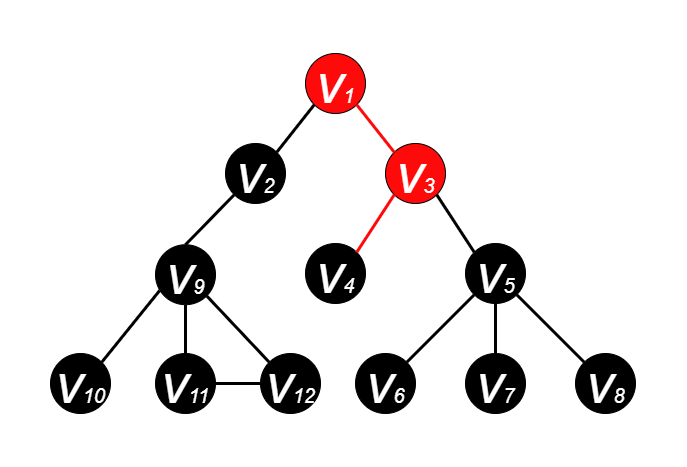

The diagram above was exported from draw.io. Its source (the exported page's mxGraphModel, read from the mxfile embedded in the PNG):
<mxGraphModel dx="1185" dy="588" grid="1" gridSize="10" guides="1" tooltips="1" connect="1" arrows="1" fold="1" page="1" pageScale="1" pageWidth="600" pageHeight="500" math="0" shadow="0">
  <root>
    <mxCell id="0" />
    <mxCell id="1" parent="0" />
    <mxCell id="EadP04PwVeOW2zSCT6ii-2" value="&lt;i&gt;&lt;font color=&quot;#ffffff&quot; style=&quot;&quot;&gt;&lt;font style=&quot;font-size: 55px;&quot;&gt;v&lt;/font&gt;&lt;font style=&quot;font-size: 20px;&quot;&gt;1&lt;/font&gt;&lt;/font&gt;&lt;/i&gt;" style="ellipse;whiteSpace=wrap;html=1;aspect=fixed;fillColor=#FF0A0A;strokeColor=#000000;" parent="1" vertex="1">
      <mxGeometry x="265" y="70" width="60" height="60" as="geometry" />
    </mxCell>
    <mxCell id="EadP04PwVeOW2zSCT6ii-3" value="&lt;i&gt;&lt;font style=&quot;&quot; color=&quot;#ffffff&quot;&gt;&lt;font style=&quot;font-size: 55px;&quot;&gt;v&lt;/font&gt;&lt;font style=&quot;font-size: 20px;&quot;&gt;2&lt;/font&gt;&lt;/font&gt;&lt;/i&gt;" style="ellipse;whiteSpace=wrap;html=1;aspect=fixed;fillColor=#000000;strokeColor=#000000;" parent="1" vertex="1">
      <mxGeometry x="185" y="160" width="60" height="60" as="geometry" />
    </mxCell>
    <mxCell id="EadP04PwVeOW2zSCT6ii-4" value="&lt;i&gt;&lt;font style=&quot;&quot; color=&quot;#ffffff&quot;&gt;&lt;font style=&quot;font-size: 55px;&quot;&gt;v&lt;/font&gt;&lt;font style=&quot;font-size: 20px;&quot;&gt;3&lt;/font&gt;&lt;/font&gt;&lt;/i&gt;" style="ellipse;whiteSpace=wrap;html=1;aspect=fixed;fillColor=#FF0A0A;" parent="1" vertex="1">
      <mxGeometry x="345" y="160" width="60" height="60" as="geometry" />
    </mxCell>
    <mxCell id="EadP04PwVeOW2zSCT6ii-5" value="&lt;i&gt;&lt;font style=&quot;&quot; color=&quot;#ffffff&quot;&gt;&lt;font style=&quot;font-size: 55px;&quot;&gt;v&lt;/font&gt;&lt;font style=&quot;font-size: 20px;&quot;&gt;4&lt;/font&gt;&lt;/font&gt;&lt;/i&gt;" style="ellipse;whiteSpace=wrap;html=1;aspect=fixed;fillColor=#000000;" parent="1" vertex="1">
      <mxGeometry x="265" y="260" width="60" height="60" as="geometry" />
    </mxCell>
    <mxCell id="EadP04PwVeOW2zSCT6ii-6" value="&lt;i&gt;&lt;font style=&quot;&quot; color=&quot;#ffffff&quot;&gt;&lt;font style=&quot;font-size: 55px;&quot;&gt;v&lt;/font&gt;&lt;font style=&quot;font-size: 20px;&quot;&gt;5&lt;/font&gt;&lt;/font&gt;&lt;/i&gt;" style="ellipse;whiteSpace=wrap;html=1;aspect=fixed;fillColor=#000000;" parent="1" vertex="1">
      <mxGeometry x="425" y="260" width="60" height="60" as="geometry" />
    </mxCell>
    <mxCell id="EadP04PwVeOW2zSCT6ii-7" value="&lt;i&gt;&lt;font style=&quot;&quot; color=&quot;#ffffff&quot;&gt;&lt;font style=&quot;font-size: 55px;&quot;&gt;v&lt;/font&gt;&lt;font style=&quot;font-size: 20px;&quot;&gt;7&lt;/font&gt;&lt;/font&gt;&lt;/i&gt;" style="ellipse;whiteSpace=wrap;html=1;aspect=fixed;fillColor=#000000;" parent="1" vertex="1">
      <mxGeometry x="425" y="370" width="60" height="60" as="geometry" />
    </mxCell>
    <mxCell id="EadP04PwVeOW2zSCT6ii-8" value="&lt;i&gt;&lt;font style=&quot;&quot; color=&quot;#ffffff&quot;&gt;&lt;font style=&quot;font-size: 55px;&quot;&gt;v&lt;/font&gt;&lt;font style=&quot;font-size: 20px;&quot;&gt;6&lt;/font&gt;&lt;/font&gt;&lt;/i&gt;" style="ellipse;whiteSpace=wrap;html=1;aspect=fixed;fillColor=#000000;" parent="1" vertex="1">
      <mxGeometry x="315" y="370" width="60" height="60" as="geometry" />
    </mxCell>
    <mxCell id="EadP04PwVeOW2zSCT6ii-9" value="&lt;i&gt;&lt;font style=&quot;&quot; color=&quot;#ffffff&quot;&gt;&lt;font style=&quot;font-size: 55px;&quot;&gt;v&lt;/font&gt;&lt;font style=&quot;font-size: 20px;&quot;&gt;8&lt;/font&gt;&lt;/font&gt;&lt;/i&gt;" style="ellipse;whiteSpace=wrap;html=1;aspect=fixed;fillColor=#000000;" parent="1" vertex="1">
      <mxGeometry x="535" y="370" width="60" height="60" as="geometry" />
    </mxCell>
    <mxCell id="EadP04PwVeOW2zSCT6ii-10" value="" style="endArrow=none;html=1;rounded=0;fontSize=20;fontColor=#FFFFFF;entryX=1;entryY=1;entryDx=0;entryDy=0;exitX=0;exitY=0;exitDx=0;exitDy=0;strokeWidth=3;strokeColor=#FF0A0A;" parent="1" source="EadP04PwVeOW2zSCT6ii-4" target="EadP04PwVeOW2zSCT6ii-2" edge="1">
      <mxGeometry width="50" height="50" relative="1" as="geometry">
        <mxPoint x="385" y="270" as="sourcePoint" />
        <mxPoint x="435" y="220" as="targetPoint" />
      </mxGeometry>
    </mxCell>
    <mxCell id="EadP04PwVeOW2zSCT6ii-11" value="" style="endArrow=none;html=1;rounded=0;fontSize=20;fontColor=#FFFFFF;exitX=1;exitY=0;exitDx=0;exitDy=0;entryX=0;entryY=1;entryDx=0;entryDy=0;strokeWidth=3;strokeColor=#000000;" parent="1" source="EadP04PwVeOW2zSCT6ii-3" target="EadP04PwVeOW2zSCT6ii-2" edge="1">
      <mxGeometry width="50" height="50" relative="1" as="geometry">
        <mxPoint x="385" y="270" as="sourcePoint" />
        <mxPoint x="435" y="220" as="targetPoint" />
      </mxGeometry>
    </mxCell>
    <mxCell id="EadP04PwVeOW2zSCT6ii-12" value="" style="endArrow=none;html=1;rounded=0;fontSize=20;fontColor=#FFFFFF;entryX=0;entryY=1;entryDx=0;entryDy=0;exitX=1;exitY=0;exitDx=0;exitDy=0;strokeWidth=3;strokeColor=#FF0A0A;" parent="1" source="EadP04PwVeOW2zSCT6ii-5" target="EadP04PwVeOW2zSCT6ii-4" edge="1">
      <mxGeometry width="50" height="50" relative="1" as="geometry">
        <mxPoint x="385" y="270" as="sourcePoint" />
        <mxPoint x="435" y="220" as="targetPoint" />
      </mxGeometry>
    </mxCell>
    <mxCell id="EadP04PwVeOW2zSCT6ii-14" value="" style="endArrow=none;html=1;rounded=0;fontSize=20;fontColor=#FFFFFF;entryX=1;entryY=1;entryDx=0;entryDy=0;exitX=0;exitY=0;exitDx=0;exitDy=0;strokeWidth=3;" parent="1" source="EadP04PwVeOW2zSCT6ii-6" target="EadP04PwVeOW2zSCT6ii-4" edge="1">
      <mxGeometry width="50" height="50" relative="1" as="geometry">
        <mxPoint x="385" y="270" as="sourcePoint" />
        <mxPoint x="435" y="220" as="targetPoint" />
      </mxGeometry>
    </mxCell>
    <mxCell id="EadP04PwVeOW2zSCT6ii-15" value="" style="endArrow=none;html=1;rounded=0;fontSize=20;fontColor=#FFFFFF;entryX=0;entryY=1;entryDx=0;entryDy=0;exitX=1;exitY=0;exitDx=0;exitDy=0;strokeWidth=3;" parent="1" source="EadP04PwVeOW2zSCT6ii-8" target="EadP04PwVeOW2zSCT6ii-6" edge="1">
      <mxGeometry width="50" height="50" relative="1" as="geometry">
        <mxPoint x="385" y="270" as="sourcePoint" />
        <mxPoint x="435" y="220" as="targetPoint" />
      </mxGeometry>
    </mxCell>
    <mxCell id="EadP04PwVeOW2zSCT6ii-16" value="" style="endArrow=none;html=1;rounded=0;fontSize=20;fontColor=#FFFFFF;entryX=0.5;entryY=1;entryDx=0;entryDy=0;exitX=0.5;exitY=0;exitDx=0;exitDy=0;strokeWidth=3;" parent="1" source="EadP04PwVeOW2zSCT6ii-7" target="EadP04PwVeOW2zSCT6ii-6" edge="1">
      <mxGeometry width="50" height="50" relative="1" as="geometry">
        <mxPoint x="385" y="270" as="sourcePoint" />
        <mxPoint x="435" y="220" as="targetPoint" />
      </mxGeometry>
    </mxCell>
    <mxCell id="EadP04PwVeOW2zSCT6ii-17" value="" style="endArrow=none;html=1;rounded=0;fontSize=20;fontColor=#FFFFFF;entryX=1;entryY=1;entryDx=0;entryDy=0;exitX=0;exitY=0;exitDx=0;exitDy=0;strokeWidth=3;" parent="1" source="EadP04PwVeOW2zSCT6ii-9" target="EadP04PwVeOW2zSCT6ii-6" edge="1">
      <mxGeometry width="50" height="50" relative="1" as="geometry">
        <mxPoint x="385" y="270" as="sourcePoint" />
        <mxPoint x="435" y="220" as="targetPoint" />
      </mxGeometry>
    </mxCell>
    <mxCell id="pP-wg3NwNoG7PGbDv5qc-1" value="&lt;i&gt;&lt;font style=&quot;&quot; color=&quot;#ffffff&quot;&gt;&lt;font style=&quot;font-size: 55px;&quot;&gt;v&lt;/font&gt;&lt;font style=&quot;font-size: 20px;&quot;&gt;9&lt;/font&gt;&lt;/font&gt;&lt;/i&gt;" style="ellipse;whiteSpace=wrap;html=1;aspect=fixed;fillColor=#000000;" parent="1" vertex="1">
      <mxGeometry x="115" y="261.21" width="60" height="60" as="geometry" />
    </mxCell>
    <mxCell id="pP-wg3NwNoG7PGbDv5qc-2" value="&lt;i&gt;&lt;font style=&quot;&quot; color=&quot;#ffffff&quot;&gt;&lt;font style=&quot;font-size: 55px;&quot;&gt;v&lt;/font&gt;&lt;font style=&quot;font-size: 20px;&quot;&gt;11&lt;/font&gt;&lt;/font&gt;&lt;/i&gt;" style="ellipse;whiteSpace=wrap;html=1;aspect=fixed;fillColor=#000000;" parent="1" vertex="1">
      <mxGeometry x="115" y="370" width="60" height="60" as="geometry" />
    </mxCell>
    <mxCell id="pP-wg3NwNoG7PGbDv5qc-3" value="&lt;i&gt;&lt;font style=&quot;&quot; color=&quot;#ffffff&quot;&gt;&lt;font style=&quot;font-size: 55px;&quot;&gt;v&lt;/font&gt;&lt;font style=&quot;font-size: 20px;&quot;&gt;10&lt;/font&gt;&lt;/font&gt;&lt;/i&gt;" style="ellipse;whiteSpace=wrap;html=1;aspect=fixed;fillColor=#000000;direction=south;" parent="1" vertex="1">
      <mxGeometry x="10" y="370" width="60" height="60" as="geometry" />
    </mxCell>
    <mxCell id="pP-wg3NwNoG7PGbDv5qc-4" value="&lt;i&gt;&lt;font style=&quot;&quot; color=&quot;#ffffff&quot;&gt;&lt;font style=&quot;font-size: 55px;&quot;&gt;v&lt;/font&gt;&lt;font style=&quot;font-size: 20px;&quot;&gt;12&lt;/font&gt;&lt;/font&gt;&lt;/i&gt;" style="ellipse;whiteSpace=wrap;html=1;aspect=fixed;fillColor=#000000;" parent="1" vertex="1">
      <mxGeometry x="220" y="370" width="60" height="60" as="geometry" />
    </mxCell>
    <mxCell id="pP-wg3NwNoG7PGbDv5qc-5" value="" style="endArrow=none;html=1;rounded=0;fontSize=20;fontColor=#FFFFFF;entryX=0.069;entryY=0.764;entryDx=0;entryDy=0;exitX=0;exitY=0;exitDx=0;exitDy=0;strokeWidth=3;entryPerimeter=0;" parent="1" source="pP-wg3NwNoG7PGbDv5qc-3" edge="1" target="pP-wg3NwNoG7PGbDv5qc-1">
      <mxGeometry width="50" height="50" relative="1" as="geometry">
        <mxPoint x="75" y="258.79" as="sourcePoint" />
        <mxPoint x="123.78679656440363" y="300.0032034355964" as="targetPoint" />
      </mxGeometry>
    </mxCell>
    <mxCell id="pP-wg3NwNoG7PGbDv5qc-6" value="" style="endArrow=none;html=1;rounded=0;fontSize=20;fontColor=#FFFFFF;entryX=0.5;entryY=1;entryDx=0;entryDy=0;exitX=0.5;exitY=0;exitDx=0;exitDy=0;strokeWidth=3;" parent="1" source="pP-wg3NwNoG7PGbDv5qc-2" edge="1" target="pP-wg3NwNoG7PGbDv5qc-1">
      <mxGeometry width="50" height="50" relative="1" as="geometry">
        <mxPoint x="75" y="258.79" as="sourcePoint" />
        <mxPoint x="145" y="308.79" as="targetPoint" />
      </mxGeometry>
    </mxCell>
    <mxCell id="pP-wg3NwNoG7PGbDv5qc-7" value="" style="endArrow=none;html=1;rounded=0;fontSize=20;fontColor=#FFFFFF;entryX=1;entryY=1;entryDx=0;entryDy=0;exitX=0;exitY=0;exitDx=0;exitDy=0;strokeWidth=3;" parent="1" source="pP-wg3NwNoG7PGbDv5qc-4" edge="1" target="pP-wg3NwNoG7PGbDv5qc-1">
      <mxGeometry width="50" height="50" relative="1" as="geometry">
        <mxPoint x="75" y="258.79" as="sourcePoint" />
        <mxPoint x="166.21320343559637" y="300.0032034355964" as="targetPoint" />
      </mxGeometry>
    </mxCell>
    <mxCell id="pP-wg3NwNoG7PGbDv5qc-8" value="" style="endArrow=none;html=1;rounded=0;fontSize=20;fontColor=#FFFFFF;exitX=0.5;exitY=0;exitDx=0;exitDy=0;entryX=0;entryY=1;entryDx=0;entryDy=0;strokeWidth=3;strokeColor=#000000;" parent="1" source="pP-wg3NwNoG7PGbDv5qc-1" target="EadP04PwVeOW2zSCT6ii-3" edge="1">
      <mxGeometry width="50" height="50" relative="1" as="geometry">
        <mxPoint x="246.21320343559637" y="178.78679656440363" as="sourcePoint" />
        <mxPoint x="283.78679656440363" y="131.21320343559637" as="targetPoint" />
      </mxGeometry>
    </mxCell>
    <mxCell id="Ed37Po015sv9TBW0BH2n-1" value="" style="endArrow=none;html=1;rounded=0;fontSize=20;fontColor=#FFFFFF;entryX=1;entryY=0.5;entryDx=0;entryDy=0;exitX=0;exitY=0.5;exitDx=0;exitDy=0;strokeWidth=3;" parent="1" source="pP-wg3NwNoG7PGbDv5qc-4" target="pP-wg3NwNoG7PGbDv5qc-2" edge="1">
      <mxGeometry width="50" height="50" relative="1" as="geometry">
        <mxPoint x="238.78679656440363" y="388.78679656440363" as="sourcePoint" />
        <mxPoint x="176.21320343559637" y="310.00320343559633" as="targetPoint" />
      </mxGeometry>
    </mxCell>
  </root>
</mxGraphModel>